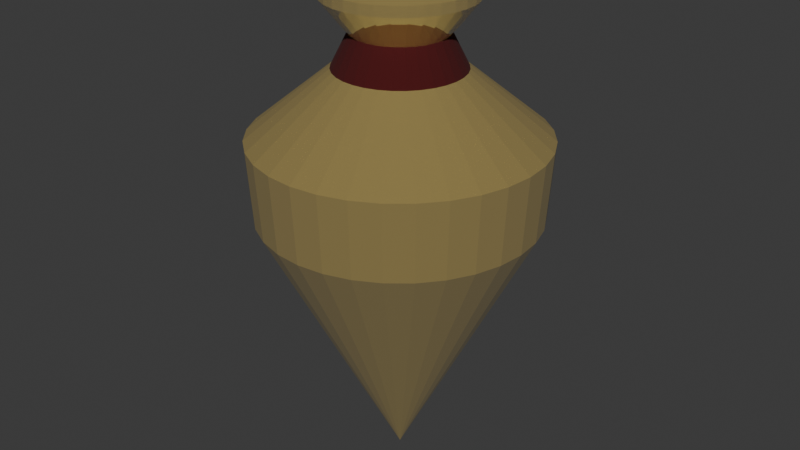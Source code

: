 # Source: iksir7.blend  (saved by Blender 4.4.32; exported with 4.5.12 LTS)
import bpy
from mathutils import Matrix  # noqa: F401  (used for matrix-valued properties, if any)

bpy.ops.wm.read_factory_settings(use_empty=True)
scene = bpy.context.scene
scene.name = 'Scene'

# ---- collections
col_collection = bpy.data.collections.new('Collection'); scene.collection.children.link(col_collection)

# ---- materials (node trees are filled in below, after node groups)
mat_iksir7_govde = bpy.data.materials.new('iksir7_govde')
mat_iksir7_detay = bpy.data.materials.new('iksir7_detay')

# ---- material node trees
mat_iksir7_govde.use_nodes = True; mat_iksir7_govde.node_tree.nodes.clear()
_N = mat_iksir7_govde.node_tree.nodes; _L = mat_iksir7_govde.node_tree.links
n0 = _N.new('ShaderNodeBsdfPrincipled'); n0.name = 'Principled BSDF'; n0.location = (10, 300)
n0.inputs[0].default_value = (0.8, 0.5718, 0.1133, 1.0)
n0.inputs[2].default_value = 0.0
n0.inputs[3].default_value = 12.4
n1 = _N.new('ShaderNodeOutputMaterial'); n1.name = 'Material Output'; n1.location = (300, 300)
_L.new(n0.outputs[0], n1.inputs[0])
n1.is_active_output = True
mat_iksir7_detay.use_nodes = True; mat_iksir7_detay.node_tree.nodes.clear()
_N = mat_iksir7_detay.node_tree.nodes; _L = mat_iksir7_detay.node_tree.links
n0 = _N.new('ShaderNodeBsdfPrincipled'); n0.name = 'Principled BSDF'; n0.location = (10, 300)
n0.inputs[0].default_value = (0.06818, 0.001832, 0.002419, 1.0)
n0.inputs[1].default_value = 0.1491
n0.inputs[2].default_value = 1.0
n1 = _N.new('ShaderNodeOutputMaterial'); n1.name = 'Material Output'; n1.location = (300, 300)
_L.new(n0.outputs[0], n1.inputs[0])
n1.is_active_output = True

# ---- world
world_world = bpy.data.worlds.new('World'); scene.world = world_world
world_world.use_nodes = True; world_world.node_tree.nodes.clear()
_N = world_world.node_tree.nodes; _L = world_world.node_tree.links
n0 = _N.new('ShaderNodeOutputWorld'); n0.name = 'World Output'; n0.location = (300, 300)
n1 = _N.new('ShaderNodeBackground'); n1.name = 'Background'; n1.location = (10, 300)
n1.inputs[0].default_value = (0.05088, 0.05088, 0.05088, 1.0)
_L.new(n1.outputs[0], n0.inputs[0])
n0.is_active_output = True
world_world.color = (0.05088, 0.05088, 0.05088)
world_world.sun_shadow_jitter_overblur = 0.0

# ---- meshes
me_iksir7 = bpy.data.meshes.new('iksir7')
me_iksir7.from_pydata([(0.0, 0.0, 0.0), (3.756e-09, 1.295, 2.539), (0.2526, 1.27, 2.539), (0.4954, 1.196, 2.539), (0.7193, 1.076, 2.539), (0.9154, 0.9154, 2.539), (1.076, 0.7193, 2.539), (1.196, 0.4954, 2.539), (1.27, 0.2526, 2.539), (1.295, -2.229e-09, 2.539), (1.27, -0.2526, 2.539), (1.196, -0.4954, 2.539), (1.076, -0.7193, 2.539), (0.9154, -0.9154, 2.539), (0.7193, -1.076, 2.539), (0.4954, -1.196, 2.539), (0.2526, -1.27, 2.539), (3.756e-09, -1.295, 2.539), (-0.2526, -1.27, 2.539), (-0.4954, -1.196, 2.539), (-0.7193, -1.076, 2.539), (-0.9154, -0.9154, 2.539), (-1.076, -0.7193, 2.539), (-1.196, -0.4954, 2.539), (-1.27, -0.2526, 2.539), (-1.295, -2.229e-09, 2.539), (-1.27, 0.2526, 2.539), (-1.196, 0.4954, 2.539), (-1.076, 0.7193, 2.539), (-0.9154, 0.9154, 2.539), (-0.7193, 1.076, 2.539), (-0.4954, 1.196, 2.539), (-0.2526, 1.27, 2.539), (1.325e-08, 1.342, 3.257), (0.2618, 1.316, 3.257), (0.5136, 1.24, 3.257), (0.7456, 1.116, 3.257), (0.9489, 0.9489, 3.257), (1.116, 0.7456, 3.257), (1.24, 0.5136, 3.257), (1.316, 0.2618, 3.257), (1.342, -1.901e-09, 3.257), (1.316, -0.2618, 3.257), (1.24, -0.5136, 3.257), (1.116, -0.7456, 3.257), (0.9489, -0.9489, 3.257), (0.7456, -1.116, 3.257), (0.5136, -1.24, 3.257), (0.2618, -1.316, 3.257), (1.325e-08, -1.342, 3.257), (-0.2618, -1.316, 3.257), (-0.5136, -1.24, 3.257), (-0.7456, -1.116, 3.257), (-0.9489, -0.9489, 3.257), (-1.116, -0.7456, 3.257), (-1.24, -0.5136, 3.257), (-1.316, -0.2618, 3.257), (-1.342, -1.901e-09, 3.257), (-1.316, 0.2618, 3.257), (-1.24, 0.5136, 3.257), (-1.116, 0.7456, 3.257), (-0.9489, 0.9489, 3.257), (-0.7456, 1.116, 3.257), (-0.5136, 1.24, 3.257), (-0.2618, 1.316, 3.257), (-0.5427, 0.2248, 3.875), (-0.4884, 0.3263, 3.875), (0.3263, -0.4884, 3.875), (0.2248, -0.5427, 3.875), (2.14e-08, 0.5874, 3.875), (0.1146, 0.5761, 3.875), (-0.4154, 0.4154, 3.875), (0.1146, -0.5761, 3.875), (0.2248, 0.5427, 3.875), (-0.3263, 0.4884, 3.875), (2.14e-08, -0.5874, 3.875), (0.3263, 0.4884, 3.875), (-0.2248, 0.5427, 3.875), (-0.1146, -0.5761, 3.875), (0.4154, 0.4154, 3.875), (-0.1146, 0.5761, 3.875), (-0.2248, -0.5427, 3.875), (0.4884, 0.3263, 3.875), (-0.3263, -0.4884, 3.875), (0.5427, 0.2248, 3.875), (-0.4154, -0.4154, 3.875), (0.5761, 0.1146, 3.875), (-0.4884, -0.3263, 3.875), (0.5874, -3.494e-09, 3.875), (-0.5427, -0.2248, 3.875), (0.5761, -0.1146, 3.875), (-0.5761, -0.1146, 3.875), (0.5427, -0.2248, 3.875), (-0.5874, -3.494e-09, 3.875), (0.4884, -0.3263, 3.875), (-0.5761, 0.1146, 3.875), (0.4154, -0.4154, 3.875), (2.786e-08, 0.4327, 4.182), (0.08442, 0.4244, 4.182), (0.1656, 0.3998, 4.182), (0.2404, 0.3598, 4.182), (0.306, 0.306, 4.182), (0.3598, 0.2404, 4.182), (0.3998, 0.1656, 4.182), (0.4244, 0.08442, 4.182), (0.4327, -2.807e-09, 4.182), (0.4244, -0.08442, 4.182), (0.3998, -0.1656, 4.182), (0.3598, -0.2404, 4.182), (0.306, -0.306, 4.182), (0.2404, -0.3598, 4.182), (0.1656, -0.3998, 4.182), (0.08442, -0.4244, 4.182), (2.786e-08, -0.4327, 4.182), (-0.08442, -0.4244, 4.182), (-0.1656, -0.3998, 4.182), (-0.2404, -0.3598, 4.182), (-0.306, -0.306, 4.182), (-0.3598, -0.2404, 4.182), (-0.3998, -0.1656, 4.182), (-0.4244, -0.08442, 4.182), (-0.4327, -2.807e-09, 4.182), (-0.4244, 0.08442, 4.182), (-0.3998, 0.1656, 4.182), (-0.3598, 0.2404, 4.182), (-0.306, 0.306, 4.182), (-0.2404, 0.3598, 4.182), (-0.1656, 0.3998, 4.182), (-0.08442, 0.4244, 4.182), (-1.403e-07, 0.6782, 4.489), (0.1323, 0.6651, 4.489), (0.2595, 0.6266, 4.489), (0.3768, 0.5639, 4.489), (0.4795, 0.4795, 4.489), (0.5639, 0.3768, 4.489), (0.6266, 0.2595, 4.489), (0.6651, 0.1323, 4.489), (0.6782, -1.727e-10, 4.489), (0.6651, -0.1323, 4.489), (0.6266, -0.2595, 4.489), (0.5639, -0.3768, 4.489), (0.4795, -0.4795, 4.489), (0.3768, -0.5639, 4.489), (0.2595, -0.6266, 4.489), (0.1323, -0.6651, 4.489), (-1.403e-07, -0.6782, 4.489), (-0.1323, -0.6651, 4.489), (-0.2595, -0.6266, 4.489), (-0.3768, -0.5639, 4.489), (-0.4795, -0.4795, 4.489), (-0.5639, -0.3768, 4.489), (-0.6266, -0.2595, 4.489), (-0.6651, -0.1323, 4.489), (-0.6782, -1.727e-10, 4.489), (-0.6651, 0.1323, 4.489), (-0.6266, 0.2595, 4.489), (-0.5639, 0.3768, 4.489), (-0.4795, 0.4795, 4.489), (-0.3768, 0.5639, 4.489), (-0.2595, 0.6266, 4.489), (-0.1323, 0.6651, 4.489), (-1.099e-07, 0.6782, 4.583), (0.1323, 0.6651, 4.583), (0.2595, 0.6266, 4.583), (0.3768, 0.5639, 4.583), (0.4795, 0.4795, 4.583), (0.5639, 0.3768, 4.583), (0.6266, 0.2595, 4.583), (0.6651, 0.1323, 4.583), (0.6782, -1.727e-10, 4.583), (0.6651, -0.1323, 4.583), (0.6266, -0.2595, 4.583), (0.5639, -0.3768, 4.583), (0.4795, -0.4795, 4.583), (0.3768, -0.5639, 4.583), (0.2595, -0.6266, 4.583), (0.1323, -0.6651, 4.583), (-1.099e-07, -0.6782, 4.583), (-0.1323, -0.6651, 4.583), (-0.2595, -0.6266, 4.583), (-0.3768, -0.5639, 4.583), (-0.4795, -0.4795, 4.583), (-0.5639, -0.3768, 4.583), (-0.6266, -0.2595, 4.583), (-0.6651, -0.1323, 4.583), (-0.6782, -1.727e-10, 4.583), (-0.6651, 0.1323, 4.583), (-0.6266, 0.2595, 4.583), (-0.5639, 0.3768, 4.583), (-0.4795, 0.4795, 4.583), (-0.3768, 0.5639, 4.583), (-0.2595, 0.6266, 4.583), (-0.1323, 0.6651, 4.583), (-1.489e-07, 0.292, 4.788), (0.05697, 0.2864, 4.788), (0.1117, 0.2698, 4.788), (0.1622, 0.2428, 4.788), (0.2065, 0.2065, 4.788), (0.2428, 0.1622, 4.788), (0.2698, 0.1117, 4.788), (0.2864, 0.05697, 4.788), (0.292, -7.437e-11, 4.788), (0.2864, -0.05697, 4.788), (0.2698, -0.1117, 4.788), (0.2428, -0.1622, 4.788), (0.2065, -0.2065, 4.788), (0.1622, -0.2428, 4.788), (0.1117, -0.2698, 4.788), (0.05697, -0.2864, 4.788), (-1.489e-07, -0.292, 4.788), (-0.05697, -0.2864, 4.788), (-0.1117, -0.2698, 4.788), (-0.1622, -0.2428, 4.788), (-0.2065, -0.2065, 4.788), (-0.2428, -0.1622, 4.788), (-0.2698, -0.1117, 4.788), (-0.2864, -0.05697, 4.788), (-0.292, -7.437e-11, 4.788), (-0.2864, 0.05697, 4.788), (-0.2698, 0.1117, 4.788), (-0.2428, 0.1622, 4.788), (-0.2065, 0.2065, 4.788), (-0.1622, 0.2428, 4.788), (-0.1117, 0.2698, 4.788), (-0.05697, 0.2864, 4.788), (2.786e-08, 0.4327, 4.182), (0.08442, 0.4244, 4.182), (0.1656, 0.3998, 4.182), (0.2404, 0.3598, 4.182), (0.306, 0.306, 4.182), (0.3598, 0.2404, 4.182), (0.3998, 0.1656, 4.182), (0.4244, 0.08442, 4.182), (0.4327, -2.807e-09, 4.182), (0.4244, -0.08442, 4.182), (0.3998, -0.1656, 4.182), (0.3598, -0.2404, 4.182), (0.306, -0.306, 4.182), (0.2404, -0.3598, 4.182), (0.1656, -0.3998, 4.182), (0.08442, -0.4244, 4.182), (2.786e-08, -0.4327, 4.182), (-0.08442, -0.4244, 4.182), (-0.1656, -0.3998, 4.182), (-0.2404, -0.3598, 4.182), (-0.306, -0.306, 4.182), (-0.3598, -0.2404, 4.182), (-0.3998, -0.1656, 4.182), (-0.4244, -0.08442, 4.182), (-0.4327, -2.807e-09, 4.182), (-0.4244, 0.08442, 4.182), (-0.3998, 0.1656, 4.182), (-0.3598, 0.2404, 4.182), (-0.306, 0.306, 4.182), (-0.2404, 0.3598, 4.182), (-0.1656, 0.3998, 4.182), (-0.08442, 0.4244, 4.182), (-0.5427, 0.2248, 3.875), (-0.4884, 0.3263, 3.875), (0.3263, -0.4884, 3.875), (0.2248, -0.5427, 3.875), (2.14e-08, 0.5874, 3.875), (0.1146, 0.5761, 3.875), (-0.4154, 0.4154, 3.875), (0.1146, -0.5761, 3.875), (0.2248, 0.5427, 3.875), (-0.3263, 0.4884, 3.875), (2.14e-08, -0.5874, 3.875), (0.3263, 0.4884, 3.875), (-0.2248, 0.5427, 3.875), (-0.1146, -0.5761, 3.875), (0.4154, 0.4154, 3.875), (-0.1146, 0.5761, 3.875), (-0.2248, -0.5427, 3.875), (0.4884, 0.3263, 3.875), (-0.3263, -0.4884, 3.875), (0.5427, 0.2248, 3.875), (-0.4154, -0.4154, 3.875), (0.5761, 0.1146, 3.875), (-0.4884, -0.3263, 3.875), (0.5874, -3.494e-09, 3.875), (-0.5427, -0.2248, 3.875), (0.5761, -0.1146, 3.875), (-0.5761, -0.1146, 3.875), (0.5427, -0.2248, 3.875), (-0.5874, -3.494e-09, 3.875), (0.4884, -0.3263, 3.875), (-0.5761, 0.1146, 3.875), (0.4154, -0.4154, 3.875)], [], [(0, 1, 2), (0, 2, 3), (0, 3, 4), (0, 4, 5), (0, 5, 6), (0, 6, 7), (0, 7, 8), (0, 8, 9), (0, 9, 10), (0, 10, 11), (0, 11, 12), (0, 12, 13), (0, 13, 14), (0, 14, 15), (0, 15, 16), (0, 16, 17), (0, 17, 18), (0, 18, 19), (0, 19, 20), (0, 20, 21), (0, 21, 22), (0, 22, 23), (0, 23, 24), (0, 24, 25), (0, 25, 26), (0, 26, 27), (0, 27, 28), (0, 28, 29), (0, 29, 30), (0, 30, 31), (1, 32, 64, 33), (0, 31, 32), (0, 32, 1), (13, 12, 44, 45), (20, 19, 51, 52), (27, 26, 58, 59), (7, 6, 38, 39), (14, 13, 45, 46), (21, 20, 52, 53), (28, 27, 59, 60), (8, 7, 39, 40), (2, 1, 33, 34), (15, 14, 46, 47), (22, 21, 53, 54), (29, 28, 60, 61), (9, 8, 40, 41), (16, 15, 47, 48), (23, 22, 54, 55), (3, 2, 34, 35), (30, 29, 61, 62), (10, 9, 41, 42), (17, 16, 48, 49), (24, 23, 55, 56), (4, 3, 35, 36), (31, 30, 62, 63), (11, 10, 42, 43), (18, 17, 49, 50), (25, 24, 56, 57), (5, 4, 36, 37), (32, 31, 63, 64), (12, 11, 43, 44), (19, 18, 50, 51), (26, 25, 57, 58), (6, 5, 37, 38), (46, 45, 96, 67), (59, 58, 95, 65), (45, 44, 94, 96), (58, 57, 93, 95), (44, 43, 92, 94), (57, 56, 91, 93), (43, 42, 90, 92), (56, 55, 89, 91), (42, 41, 88, 90), (55, 54, 87, 89), (41, 40, 86, 88), (54, 53, 85, 87), (40, 39, 84, 86), (53, 52, 83, 85), (39, 38, 82, 84), (52, 51, 81, 83), (33, 64, 80, 69), (38, 37, 79, 82), (51, 50, 78, 81), (64, 63, 77, 80), (37, 36, 76, 79), (50, 49, 75, 78), (63, 62, 74, 77), (36, 35, 73, 76), (49, 48, 72, 75), (62, 61, 71, 74), (35, 34, 70, 73), (48, 47, 68, 72), (61, 60, 66, 71), (34, 33, 69, 70), (47, 46, 67, 68), (60, 59, 65, 66), (100, 99, 131, 132), (135, 134, 166, 167), (127, 126, 158, 159), (114, 113, 145, 146), (101, 100, 132, 133), (128, 127, 159, 160), (115, 114, 146, 147), (102, 101, 133, 134), (97, 128, 160, 129), (116, 115, 147, 148), (103, 102, 134, 135), (117, 116, 148, 149), (104, 103, 135, 136), (118, 117, 149, 150), (105, 104, 136, 137), (119, 118, 150, 151), (106, 105, 137, 138), (120, 119, 151, 152), (107, 106, 138, 139), (121, 120, 152, 153), (108, 107, 139, 140), (122, 121, 153, 154), (109, 108, 140, 141), (123, 122, 154, 155), (110, 109, 141, 142), (124, 123, 155, 156), (111, 110, 142, 143), (98, 97, 129, 130), (125, 124, 156, 157), (112, 111, 143, 144), (99, 98, 130, 131), (126, 125, 157, 158), (113, 112, 144, 145), (170, 169, 201, 202), (149, 148, 180, 181), (136, 135, 167, 168), (150, 149, 181, 182), (137, 136, 168, 169), (151, 150, 182, 183), (138, 137, 169, 170), (152, 151, 183, 184), (139, 138, 170, 171), (153, 152, 184, 185), (140, 139, 171, 172), (154, 153, 185, 186), (141, 140, 172, 173), (155, 154, 186, 187), (142, 141, 173, 174), (156, 155, 187, 188), (143, 142, 174, 175), (130, 129, 161, 162), (157, 156, 188, 189), (144, 143, 175, 176), (131, 130, 162, 163), (158, 157, 189, 190), (145, 144, 176, 177), (132, 131, 163, 164), (159, 158, 190, 191), (146, 145, 177, 178), (133, 132, 164, 165), (160, 159, 191, 192), (147, 146, 178, 179), (134, 133, 165, 166), (129, 160, 192, 161), (148, 147, 179, 180), (194, 193, 224, 223, 222, 221, 220, 219, 218, 217, 216, 215, 214, 213, 212, 211, 210, 209, 208, 207, 206, 205, 204, 203, 202, 201, 200, 199, 198, 197, 196, 195), (184, 183, 215, 216), (171, 170, 202, 203), (185, 184, 216, 217), (172, 171, 203, 204), (186, 185, 217, 218), (173, 172, 204, 205), (187, 186, 218, 219), (174, 173, 205, 206), (188, 187, 219, 220), (175, 174, 206, 207), (162, 161, 193, 194), (189, 188, 220, 221), (176, 175, 207, 208), (163, 162, 194, 195), (190, 189, 221, 222), (177, 176, 208, 209), (164, 163, 195, 196), (191, 190, 222, 223), (178, 177, 209, 210), (165, 164, 196, 197), (192, 191, 223, 224), (179, 178, 210, 211), (166, 165, 197, 198), (161, 192, 224, 193), (180, 179, 211, 212), (167, 166, 198, 199), (181, 180, 212, 213), (168, 167, 199, 200), (182, 181, 213, 214), (169, 168, 200, 201), (183, 182, 214, 215), (258, 257, 251, 252), (260, 259, 238, 239), (262, 261, 225, 226), (263, 258, 252, 253), (264, 260, 239, 240), (265, 262, 226, 227), (266, 263, 253, 254), (267, 264, 240, 241), (268, 265, 227, 228), (269, 266, 254, 255), (270, 267, 241, 242), (271, 268, 228, 229), (272, 269, 255, 256), (273, 270, 242, 243), (274, 271, 229, 230), (261, 272, 256, 225), (275, 273, 243, 244), (276, 274, 230, 231), (277, 275, 244, 245), (278, 276, 231, 232), (279, 277, 245, 246), (280, 278, 232, 233), (281, 279, 246, 247), (282, 280, 233, 234), (283, 281, 247, 248), (284, 282, 234, 235), (285, 283, 248, 249), (286, 284, 235, 236), (287, 285, 249, 250), (288, 286, 236, 237), (257, 287, 250, 251), (259, 288, 237, 238)])
me_iksir7.polygons.foreach_set('material_index', [0, 0, 0, 0, 0, 0, 0, 0, 0, 0, 0, 0, 0, 0, 0, 0, 0, 0, 0, 0, 0, 0, 0, 0, 0, 0, 0, 0, 0, 0, 0, 0, 0, 0, 0, 0, 0, 0, 0, 0, 0, 0, 0, 0, 0, 0, 0, 0, 0, 0, 0, 0, 0, 0, 0, 0, 0, 0, 0, 0, 0, 0, 0, 0, 0, 0, 0, 0, 0, 0, 0, 0, 0, 0, 0, 0, 0, 0, 0, 0, 0, 0, 0, 0, 0, 0, 0, 0, 0, 0, 0, 0, 0, 0, 0, 0, 0, 0, 0, 0, 0, 0, 0, 0, 0, 0, 0, 0, 0, 0, 0, 0, 0, 0, 0, 0, 0, 0, 0, 0, 0, 0, 0, 0, 0, 0, 0, 0, 0, 0, 0, 0, 0, 0, 0, 0, 0, 0, 0, 0, 0, 0, 0, 0, 0, 0, 0, 0, 0, 0, 0, 0, 0, 0, 0, 0, 0, 0, 0, 0, 0, 0, 0, 0, 0, 0, 0, 0, 0, 0, 0, 0, 0, 0, 0, 0, 0, 0, 0, 0, 0, 0, 0, 0, 0, 0, 0, 0, 0, 0, 0, 0, 0, 1, 1, 1, 1, 1, 1, 1, 1, 1, 1, 1, 1, 1, 1, 1, 1, 1, 1, 1, 1, 1, 1, 1, 1, 1, 1, 1, 1, 1, 1, 1, 1])
_uv = me_iksir7.uv_layers.new(name='UVMap')
_uv.uv.foreach_set('vector', [0.75, 0.25, 0.75, 0.49, 0.7968, 0.4854, 0.75, 0.25, 0.7968, 0.4854, 0.8418, 0.4717, 0.75, 0.25, 0.8418, 0.4717, 0.8833, 0.4496, 0.75, 0.25, 0.8833, 0.4496, 0.9197, 0.4197, 0.75, 0.25, 0.9197, 0.4197, 0.9496, 0.3833, 0.75, 0.25, 0.9496, 0.3833, 0.9717, 0.3418, 0.75, 0.25, 0.9717, 0.3418, 0.9854, 0.2968, 0.75, 0.25, 0.9854, 0.2968, 0.99, 0.25, 0.75, 0.25, 0.99, 0.25, 0.9854, 0.2032, 0.75, 0.25, 0.9854, 0.2032, 0.9717, 0.1582, 0.75, 0.25, 0.9717, 0.1582, 0.9496, 0.1167, 0.75, 0.25, 0.9496, 0.1167, 0.9197, 0.08029, 0.75, 0.25, 0.9197, 0.08029, 0.8833, 0.05045, 0.75, 0.25, 0.8833, 0.05045, 0.8418, 0.02827, 0.75, 0.25, 0.8418, 0.02827, 0.7968, 0.01461, 0.75, 0.25, 0.7968, 0.01461, 0.75, 0.01, 0.75, 0.25, 0.75, 0.01, 0.7032, 0.01461, 0.75, 0.25, 0.7032, 0.01461, 0.6582, 0.02827, 0.75, 0.25, 0.6582, 0.02827, 0.6167, 0.05045, 0.75, 0.25, 0.6167, 0.05045, 0.5803, 0.08029, 0.75, 0.25, 0.5803, 0.08029, 0.5504, 0.1167, 0.75, 0.25, 0.5504, 0.1167, 0.5283, 0.1582, 0.75, 0.25, 0.5283, 0.1582, 0.5146, 0.2032, 0.75, 0.25, 0.5146, 0.2032, 0.51, 0.25, 0.75, 0.25, 0.51, 0.25, 0.5146, 0.2968, 0.75, 0.25, 0.5146, 0.2968, 0.5283, 0.3418, 0.75, 0.25, 0.5283, 0.3418, 0.5504, 0.3833, 0.75, 0.25, 0.5504, 0.3833, 0.5803, 0.4197, 0.75, 0.25, 0.5803, 0.4197, 0.6167, 0.4496, 0.75, 0.25, 0.6167, 0.4496, 0.6582, 0.4717, 0.75, 0.49, 0.7032, 0.4854, 0.7032, 0.4854, 0.75, 0.49, 0.75, 0.25, 0.6582, 0.4717, 0.7032, 0.4854, 0.75, 0.25, 0.7032, 0.4854, 0.75, 0.49, 0.9197, 0.08029, 0.9496, 0.1167, 0.9496, 0.1167, 0.9197, 0.08029, 0.6167, 0.05045, 0.6582, 0.02827, 0.6582, 0.02827, 0.6167, 0.05045, 0.5283, 0.3418, 0.5146, 0.2968, 0.5146, 0.2968, 0.5283, 0.3418, 0.9717, 0.3418, 0.9496, 0.3833, 0.9496, 0.3833, 0.9717, 0.3418, 0.8833, 0.05045, 0.9197, 0.08029, 0.9197, 0.08029, 0.8833, 0.05045, 0.5803, 0.08029, 0.6167, 0.05045, 0.6167, 0.05045, 0.5803, 0.08029, 0.5504, 0.3833, 0.5283, 0.3418, 0.5283, 0.3418, 0.5504, 0.3833, 0.9854, 0.2968, 0.9717, 0.3418, 0.9717, 0.3418, 0.9854, 0.2968, 0.7968, 0.4854, 0.75, 0.49, 0.75, 0.49, 0.7968, 0.4854, 0.8418, 0.02827, 0.8833, 0.05045, 0.8833, 0.05045, 0.8418, 0.02827, 0.5504, 0.1167, 0.5803, 0.08029, 0.5803, 0.08029, 0.5504, 0.1167, 0.5803, 0.4197, 0.5504, 0.3833, 0.5504, 0.3833, 0.5803, 0.4197, 0.99, 0.25, 0.9854, 0.2968, 0.9854, 0.2968, 0.99, 0.25, 0.7968, 0.01461, 0.8418, 0.02827, 0.8418, 0.02827, 0.7968, 0.01461, 0.5283, 0.1582, 0.5504, 0.1167, 0.5504, 0.1167, 0.5283, 0.1582, 0.8418, 0.4717, 0.7968, 0.4854, 0.7968, 0.4854, 0.8418, 0.4717, 0.6167, 0.4496, 0.5803, 0.4197, 0.5803, 0.4197, 0.6167, 0.4496, 0.9854, 0.2032, 0.99, 0.25, 0.99, 0.25, 0.9854, 0.2032, 0.75, 0.01, 0.7968, 0.01461, 0.7968, 0.01461, 0.75, 0.01, 0.5146, 0.2032, 0.5283, 0.1582, 0.5283, 0.1582, 0.5146, 0.2032, 0.8833, 0.4496, 0.8418, 0.4717, 0.8418, 0.4717, 0.8833, 0.4496, 0.6582, 0.4717, 0.6167, 0.4496, 0.6167, 0.4496, 0.6582, 0.4717, 0.9717, 0.1582, 0.9854, 0.2032, 0.9854, 0.2032, 0.9717, 0.1582, 0.7032, 0.01461, 0.75, 0.01, 0.75, 0.01, 0.7032, 0.01461, 0.51, 0.25, 0.5146, 0.2032, 0.5146, 0.2032, 0.51, 0.25, 0.9197, 0.4197, 0.8833, 0.4496, 0.8833, 0.4496, 0.9197, 0.4197, 0.7032, 0.4854, 0.6582, 0.4717, 0.6582, 0.4717, 0.7032, 0.4854, 0.9496, 0.1167, 0.9717, 0.1582, 0.9717, 0.1582, 0.9496, 0.1167, 0.6582, 0.02827, 0.7032, 0.01461, 0.7032, 0.01461, 0.6582, 0.02827, 0.5146, 0.2968, 0.51, 0.25, 0.51, 0.25, 0.5146, 0.2968, 0.9496, 0.3833, 0.9197, 0.4197, 0.9197, 0.4197, 0.9496, 0.3833, 0.8833, 0.05045, 0.9197, 0.08029, 0.9197, 0.08029, 0.8833, 0.05045, 0.5283, 0.3418, 0.5146, 0.2968, 0.5146, 0.2968, 0.5283, 0.3418, 0.9197, 0.08029, 0.9496, 0.1167, 0.9496, 0.1167, 0.9197, 0.08029, 0.5146, 0.2968, 0.51, 0.25, 0.51, 0.25, 0.5146, 0.2968, 0.9496, 0.1167, 0.9717, 0.1582, 0.9717, 0.1582, 0.9496, 0.1167, 0.51, 0.25, 0.5146, 0.2032, 0.5146, 0.2032, 0.51, 0.25, 0.9717, 0.1582, 0.9854, 0.2032, 0.9854, 0.2032, 0.9717, 0.1582, 0.5146, 0.2032, 0.5283, 0.1582, 0.5283, 0.1582, 0.5146, 0.2032, 0.9854, 0.2032, 0.99, 0.25, 0.99, 0.25, 0.9854, 0.2032, 0.5283, 0.1582, 0.5504, 0.1167, 0.5504, 0.1167, 0.5283, 0.1582, 0.99, 0.25, 0.9854, 0.2968, 0.9854, 0.2968, 0.99, 0.25, 0.5504, 0.1167, 0.5803, 0.08029, 0.5803, 0.08029, 0.5504, 0.1167, 0.9854, 0.2968, 0.9717, 0.3418, 0.9717, 0.3418, 0.9854, 0.2968, 0.5803, 0.08029, 0.6167, 0.05045, 0.6167, 0.05045, 0.5803, 0.08029, 0.9717, 0.3418, 0.9496, 0.3833, 0.9496, 0.3833, 0.9717, 0.3418, 0.6167, 0.05045, 0.6582, 0.02827, 0.6582, 0.02827, 0.6167, 0.05045, 0.75, 0.49, 0.7032, 0.4854, 0.7032, 0.4854, 0.75, 0.49, 0.9496, 0.3833, 0.9197, 0.4197, 0.9197, 0.4197, 0.9496, 0.3833, 0.6582, 0.02827, 0.7032, 0.01461, 0.7032, 0.01461, 0.6582, 0.02827, 0.7032, 0.4854, 0.6582, 0.4717, 0.6582, 0.4717, 0.7032, 0.4854, 0.9197, 0.4197, 0.8833, 0.4496, 0.8833, 0.4496, 0.9197, 0.4197, 0.7032, 0.01461, 0.75, 0.01, 0.75, 0.01, 0.7032, 0.01461, 0.6582, 0.4717, 0.6167, 0.4496, 0.6167, 0.4496, 0.6582, 0.4717, 0.8833, 0.4496, 0.8418, 0.4717, 0.8418, 0.4717, 0.8833, 0.4496, 0.75, 0.01, 0.7968, 0.01461, 0.7968, 0.01461, 0.75, 0.01, 0.6167, 0.4496, 0.5803, 0.4197, 0.5803, 0.4197, 0.6167, 0.4496, 0.8418, 0.4717, 0.7968, 0.4854, 0.7968, 0.4854, 0.8418, 0.4717, 0.7968, 0.01461, 0.8418, 0.02827, 0.8418, 0.02827, 0.7968, 0.01461, 0.5803, 0.4197, 0.5504, 0.3833, 0.5504, 0.3833, 0.5803, 0.4197, 0.7968, 0.4854, 0.75, 0.49, 0.75, 0.49, 0.7968, 0.4854, 0.8418, 0.02827, 0.8833, 0.05045, 0.8833, 0.05045, 0.8418, 0.02827, 0.5504, 0.3833, 0.5283, 0.3418, 0.5283, 0.3418, 0.5504, 0.3833, 0.8833, 0.4496, 0.8418, 0.4717, 0.8418, 0.4717, 0.8833, 0.4496, 0.9717, 0.3418, 0.9496, 0.3833, 0.9496, 0.3833, 0.9717, 0.3418, 0.6582, 0.4717, 0.6167, 0.4496, 0.6167, 0.4496, 0.6582, 0.4717, 0.7032, 0.01461, 0.75, 0.01, 0.75, 0.01, 0.7032, 0.01461, 0.9197, 0.4197, 0.8833, 0.4496, 0.8833, 0.4496, 0.9197, 0.4197, 0.7032, 0.4854, 0.6582, 0.4717, 0.6582, 0.4717, 0.7032, 0.4854, 0.6582, 0.02827, 0.7032, 0.01461, 0.7032, 0.01461, 0.6582, 0.02827, 0.9496, 0.3833, 0.9197, 0.4197, 0.9197, 0.4197, 0.9496, 0.3833, 0.75, 0.49, 0.7032, 0.4854, 0.7032, 0.4854, 0.75, 0.49, 0.6167, 0.05045, 0.6582, 0.02827, 0.6582, 0.02827, 0.6167, 0.05045, 0.9717, 0.3418, 0.9496, 0.3833, 0.9496, 0.3833, 0.9717, 0.3418, 0.5803, 0.08029, 0.6167, 0.05045, 0.6167, 0.05045, 0.5803, 0.08029, 0.9854, 0.2968, 0.9717, 0.3418, 0.9717, 0.3418, 0.9854, 0.2968, 0.5504, 0.1167, 0.5803, 0.08029, 0.5803, 0.08029, 0.5504, 0.1167, 0.99, 0.25, 0.9854, 0.2968, 0.9854, 0.2968, 0.99, 0.25, 0.5283, 0.1582, 0.5504, 0.1167, 0.5504, 0.1167, 0.5283, 0.1582, 0.9854, 0.2032, 0.99, 0.25, 0.99, 0.25, 0.9854, 0.2032, 0.5146, 0.2032, 0.5283, 0.1582, 0.5283, 0.1582, 0.5146, 0.2032, 0.9717, 0.1582, 0.9854, 0.2032, 0.9854, 0.2032, 0.9717, 0.1582, 0.51, 0.25, 0.5146, 0.2032, 0.5146, 0.2032, 0.51, 0.25, 0.9496, 0.1167, 0.9717, 0.1582, 0.9717, 0.1582, 0.9496, 0.1167, 0.5146, 0.2968, 0.51, 0.25, 0.51, 0.25, 0.5146, 0.2968, 0.9197, 0.08029, 0.9496, 0.1167, 0.9496, 0.1167, 0.9197, 0.08029, 0.5283, 0.3418, 0.5146, 0.2968, 0.5146, 0.2968, 0.5283, 0.3418, 0.8833, 0.05045, 0.9197, 0.08029, 0.9197, 0.08029, 0.8833, 0.05045, 0.5504, 0.3833, 0.5283, 0.3418, 0.5283, 0.3418, 0.5504, 0.3833, 0.8418, 0.02827, 0.8833, 0.05045, 0.8833, 0.05045, 0.8418, 0.02827, 0.7968, 0.4854, 0.75, 0.49, 0.75, 0.49, 0.7968, 0.4854, 0.5803, 0.4197, 0.5504, 0.3833, 0.5504, 0.3833, 0.5803, 0.4197, 0.7968, 0.01461, 0.8418, 0.02827, 0.8418, 0.02827, 0.7968, 0.01461, 0.8418, 0.4717, 0.7968, 0.4854, 0.7968, 0.4854, 0.8418, 0.4717, 0.6167, 0.4496, 0.5803, 0.4197, 0.5803, 0.4197, 0.6167, 0.4496, 0.75, 0.01, 0.7968, 0.01461, 0.7968, 0.01461, 0.75, 0.01, 0.9854, 0.2032, 0.99, 0.25, 0.99, 0.25, 0.9854, 0.2032, 0.5803, 0.08029, 0.6167, 0.05045, 0.6167, 0.05045, 0.5803, 0.08029, 0.9854, 0.2968, 0.9717, 0.3418, 0.9717, 0.3418, 0.9854, 0.2968, 0.5504, 0.1167, 0.5803, 0.08029, 0.5803, 0.08029, 0.5504, 0.1167, 0.99, 0.25, 0.9854, 0.2968, 0.9854, 0.2968, 0.99, 0.25, 0.5283, 0.1582, 0.5504, 0.1167, 0.5504, 0.1167, 0.5283, 0.1582, 0.9854, 0.2032, 0.99, 0.25, 0.99, 0.25, 0.9854, 0.2032, 0.5146, 0.2032, 0.5283, 0.1582, 0.5283, 0.1582, 0.5146, 0.2032, 0.9717, 0.1582, 0.9854, 0.2032, 0.9854, 0.2032, 0.9717, 0.1582, 0.51, 0.25, 0.5146, 0.2032, 0.5146, 0.2032, 0.51, 0.25, 0.9496, 0.1167, 0.9717, 0.1582, 0.9717, 0.1582, 0.9496, 0.1167, 0.5146, 0.2968, 0.51, 0.25, 0.51, 0.25, 0.5146, 0.2968, 0.9197, 0.08029, 0.9496, 0.1167, 0.9496, 0.1167, 0.9197, 0.08029, 0.5283, 0.3418, 0.5146, 0.2968, 0.5146, 0.2968, 0.5283, 0.3418, 0.8833, 0.05045, 0.9197, 0.08029, 0.9197, 0.08029, 0.8833, 0.05045, 0.5504, 0.3833, 0.5283, 0.3418, 0.5283, 0.3418, 0.5504, 0.3833, 0.8418, 0.02827, 0.8833, 0.05045, 0.8833, 0.05045, 0.8418, 0.02827, 0.7968, 0.4854, 0.75, 0.49, 0.75, 0.49, 0.7968, 0.4854, 0.5803, 0.4197, 0.5504, 0.3833, 0.5504, 0.3833, 0.5803, 0.4197, 0.7968, 0.01461, 0.8418, 0.02827, 0.8418, 0.02827, 0.7968, 0.01461, 0.8418, 0.4717, 0.7968, 0.4854, 0.7968, 0.4854, 0.8418, 0.4717, 0.6167, 0.4496, 0.5803, 0.4197, 0.5803, 0.4197, 0.6167, 0.4496, 0.75, 0.01, 0.7968, 0.01461, 0.7968, 0.01461, 0.75, 0.01, 0.8833, 0.4496, 0.8418, 0.4717, 0.8418, 0.4717, 0.8833, 0.4496, 0.6582, 0.4717, 0.6167, 0.4496, 0.6167, 0.4496, 0.6582, 0.4717, 0.7032, 0.01461, 0.75, 0.01, 0.75, 0.01, 0.7032, 0.01461, 0.9197, 0.4197, 0.8833, 0.4496, 0.8833, 0.4496, 0.9197, 0.4197, 0.7032, 0.4854, 0.6582, 0.4717, 0.6582, 0.4717, 0.7032, 0.4854, 0.6582, 0.02827, 0.7032, 0.01461, 0.7032, 0.01461, 0.6582, 0.02827, 0.9496, 0.3833, 0.9197, 0.4197, 0.9197, 0.4197, 0.9496, 0.3833, 0.75, 0.49, 0.7032, 0.4854, 0.7032, 0.4854, 0.75, 0.49, 0.6167, 0.05045, 0.6582, 0.02827, 0.6582, 0.02827, 0.6167, 0.05045, 0.2968, 0.4854, 0.25, 0.49, 0.2032, 0.4854, 0.1582, 0.4717, 0.1167, 0.4496, 0.08029, 0.4197, 0.05045, 0.3833, 0.02827, 0.3418, 0.01461, 0.2968, 0.01, 0.25, 0.01461, 0.2032, 0.02827, 0.1582, 0.05045, 0.1167, 0.08029, 0.08029, 0.1167, 0.05045, 0.1582, 0.02827, 0.2032, 0.01461, 0.25, 0.01, 0.2968, 0.01461, 0.3418, 0.02827, 0.3833, 0.05045, 0.4197, 0.08029, 0.4496, 0.1167, 0.4717, 0.1582, 0.4854, 0.2032, 0.49, 0.25, 0.4854, 0.2968, 0.4717, 0.3418, 0.4496, 0.3833, 0.4197, 0.4197, 0.3833, 0.4496, 0.3418, 0.4717, 0.5146, 0.2032, 0.5283, 0.1582, 0.5283, 0.1582, 0.5146, 0.2032, 0.9717, 0.1582, 0.9854, 0.2032, 0.9854, 0.2032, 0.9717, 0.1582, 0.51, 0.25, 0.5146, 0.2032, 0.5146, 0.2032, 0.51, 0.25, 0.9496, 0.1167, 0.9717, 0.1582, 0.9717, 0.1582, 0.9496, 0.1167, 0.5146, 0.2968, 0.51, 0.25, 0.51, 0.25, 0.5146, 0.2968, 0.9197, 0.08029, 0.9496, 0.1167, 0.9496, 0.1167, 0.9197, 0.08029, 0.5283, 0.3418, 0.5146, 0.2968, 0.5146, 0.2968, 0.5283, 0.3418, 0.8833, 0.05045, 0.9197, 0.08029, 0.9197, 0.08029, 0.8833, 0.05045, 0.5504, 0.3833, 0.5283, 0.3418, 0.5283, 0.3418, 0.5504, 0.3833, 0.8418, 0.02827, 0.8833, 0.05045, 0.8833, 0.05045, 0.8418, 0.02827, 0.7968, 0.4854, 0.75, 0.49, 0.75, 0.49, 0.7968, 0.4854, 0.5803, 0.4197, 0.5504, 0.3833, 0.5504, 0.3833, 0.5803, 0.4197, 0.7968, 0.01461, 0.8418, 0.02827, 0.8418, 0.02827, 0.7968, 0.01461, 0.8418, 0.4717, 0.7968, 0.4854, 0.7968, 0.4854, 0.8418, 0.4717, 0.6167, 0.4496, 0.5803, 0.4197, 0.5803, 0.4197, 0.6167, 0.4496, 0.75, 0.01, 0.7968, 0.01461, 0.7968, 0.01461, 0.75, 0.01, 0.8833, 0.4496, 0.8418, 0.4717, 0.8418, 0.4717, 0.8833, 0.4496, 0.6582, 0.4717, 0.6167, 0.4496, 0.6167, 0.4496, 0.6582, 0.4717, 0.7032, 0.01461, 0.75, 0.01, 0.75, 0.01, 0.7032, 0.01461, 0.9197, 0.4197, 0.8833, 0.4496, 0.8833, 0.4496, 0.9197, 0.4197, 0.7032, 0.4854, 0.6582, 0.4717, 0.6582, 0.4717, 0.7032, 0.4854, 0.6582, 0.02827, 0.7032, 0.01461, 0.7032, 0.01461, 0.6582, 0.02827, 0.9496, 0.3833, 0.9197, 0.4197, 0.9197, 0.4197, 0.9496, 0.3833, 0.75, 0.49, 0.7032, 0.4854, 0.7032, 0.4854, 0.75, 0.49, 0.6167, 0.05045, 0.6582, 0.02827, 0.6582, 0.02827, 0.6167, 0.05045, 0.9717, 0.3418, 0.9496, 0.3833, 0.9496, 0.3833, 0.9717, 0.3418, 0.5803, 0.08029, 0.6167, 0.05045, 0.6167, 0.05045, 0.5803, 0.08029, 0.9854, 0.2968, 0.9717, 0.3418, 0.9717, 0.3418, 0.9854, 0.2968, 0.5504, 0.1167, 0.5803, 0.08029, 0.5803, 0.08029, 0.5504, 0.1167, 0.99, 0.25, 0.9854, 0.2968, 0.9854, 0.2968, 0.99, 0.25, 0.5283, 0.1582, 0.5504, 0.1167, 0.5504, 0.1167, 0.5283, 0.1582, 0.5504, 0.3833, 0.5283, 0.3418, 0.5283, 0.3418, 0.5504, 0.3833, 0.8418, 0.02827, 0.8833, 0.05045, 0.8833, 0.05045, 0.8418, 0.02827, 0.7968, 0.4854, 0.75, 0.49, 0.75, 0.49, 0.7968, 0.4854, 0.5803, 0.4197, 0.5504, 0.3833, 0.5504, 0.3833, 0.5803, 0.4197, 0.7968, 0.01461, 0.8418, 0.02827, 0.8418, 0.02827, 0.7968, 0.01461, 0.8418, 0.4717, 0.7968, 0.4854, 0.7968, 0.4854, 0.8418, 0.4717, 0.6167, 0.4496, 0.5803, 0.4197, 0.5803, 0.4197, 0.6167, 0.4496, 0.75, 0.01, 0.7968, 0.01461, 0.7968, 0.01461, 0.75, 0.01, 0.8833, 0.4496, 0.8418, 0.4717, 0.8418, 0.4717, 0.8833, 0.4496, 0.6582, 0.4717, 0.6167, 0.4496, 0.6167, 0.4496, 0.6582, 0.4717, 0.7032, 0.01461, 0.75, 0.01, 0.75, 0.01, 0.7032, 0.01461, 0.9197, 0.4197, 0.8833, 0.4496, 0.8833, 0.4496, 0.9197, 0.4197, 0.7032, 0.4854, 0.6582, 0.4717, 0.6582, 0.4717, 0.7032, 0.4854, 0.6582, 0.02827, 0.7032, 0.01461, 0.7032, 0.01461, 0.6582, 0.02827, 0.9496, 0.3833, 0.9197, 0.4197, 0.9197, 0.4197, 0.9496, 0.3833, 0.75, 0.49, 0.7032, 0.4854, 0.7032, 0.4854, 0.75, 0.49, 0.6167, 0.05045, 0.6582, 0.02827, 0.6582, 0.02827, 0.6167, 0.05045, 0.9717, 0.3418, 0.9496, 0.3833, 0.9496, 0.3833, 0.9717, 0.3418, 0.5803, 0.08029, 0.6167, 0.05045, 0.6167, 0.05045, 0.5803, 0.08029, 0.9854, 0.2968, 0.9717, 0.3418, 0.9717, 0.3418, 0.9854, 0.2968, 0.5504, 0.1167, 0.5803, 0.08029, 0.5803, 0.08029, 0.5504, 0.1167, 0.99, 0.25, 0.9854, 0.2968, 0.9854, 0.2968, 0.99, 0.25, 0.5283, 0.1582, 0.5504, 0.1167, 0.5504, 0.1167, 0.5283, 0.1582, 0.9854, 0.2032, 0.99, 0.25, 0.99, 0.25, 0.9854, 0.2032, 0.5146, 0.2032, 0.5283, 0.1582, 0.5283, 0.1582, 0.5146, 0.2032, 0.9717, 0.1582, 0.9854, 0.2032, 0.9854, 0.2032, 0.9717, 0.1582, 0.51, 0.25, 0.5146, 0.2032, 0.5146, 0.2032, 0.51, 0.25, 0.9496, 0.1167, 0.9717, 0.1582, 0.9717, 0.1582, 0.9496, 0.1167, 0.5146, 0.2968, 0.51, 0.25, 0.51, 0.25, 0.5146, 0.2968, 0.9197, 0.08029, 0.9496, 0.1167, 0.9496, 0.1167, 0.9197, 0.08029, 0.5283, 0.3418, 0.5146, 0.2968, 0.5146, 0.2968, 0.5283, 0.3418, 0.8833, 0.05045, 0.9197, 0.08029, 0.9197, 0.08029, 0.8833, 0.05045])
me_iksir7.materials.append(mat_iksir7_govde)
me_iksir7.materials.append(mat_iksir7_detay)
me_iksir7.update()

# ---- objects
ob_iksir7 = bpy.data.objects.new('iksir7', me_iksir7)

# ---- transforms, parenting, visibility, modifiers, constraints
ob_iksir7.location = (0.0, 0.0, 0.0)

# ---- collection membership
col_collection.objects.link(ob_iksir7)

# ---- scene / render settings (as saved in the file)
scene.frame_start = 1; scene.frame_end = 250; scene.frame_set(1)
scene.render.engine = 'BLENDER_EEVEE_NEXT'
bpy.context.view_layer.update()

# ---- added for rendering (the .blend has no active camera and no usable light): camera, sun
cam_auto = bpy.data.cameras.new('AutoCamera')
cam_auto.lens = 50.0
cam_auto.sensor_width = 36.0
cam_auto.clip_end = 1000.0
ob_auto_camera = bpy.data.objects.new('AutoCamera', cam_auto)
scene.collection.objects.link(ob_auto_camera)
ob_auto_camera.location = (5.65309, -6.78371, 6.91645)
ob_auto_camera.rotation_euler = (1.09748, -7.21219e-08, 0.694738)
scene.camera = ob_auto_camera
light_auto_sun = bpy.data.lights.new('AutoSun', 'SUN')
light_auto_sun.energy = 3.0
light_auto_sun.angle = 0.0523599
ob_auto_sun = bpy.data.objects.new('AutoSun', light_auto_sun)
scene.collection.objects.link(ob_auto_sun)
ob_auto_sun.rotation_euler = (0.872665, 0.174533, 0.523599)
bpy.context.view_layer.update()
